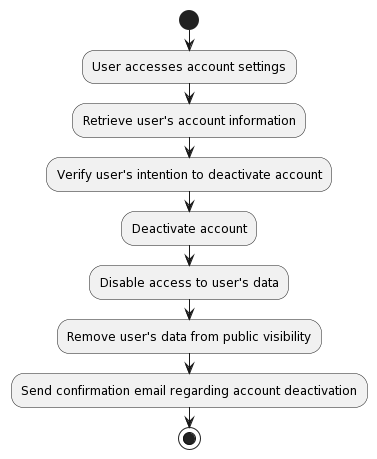

The diagram above was rendered by PlantUML. Its source (embedded in the PNG):
@startuml
start
:User accesses account settings;
:Retrieve user's account information;
:Verify user's intention to deactivate account;
:Deactivate account;
:Disable access to user's data;
:Remove user's data from public visibility;
:Send confirmation email regarding account deactivation;
stop
@enduml